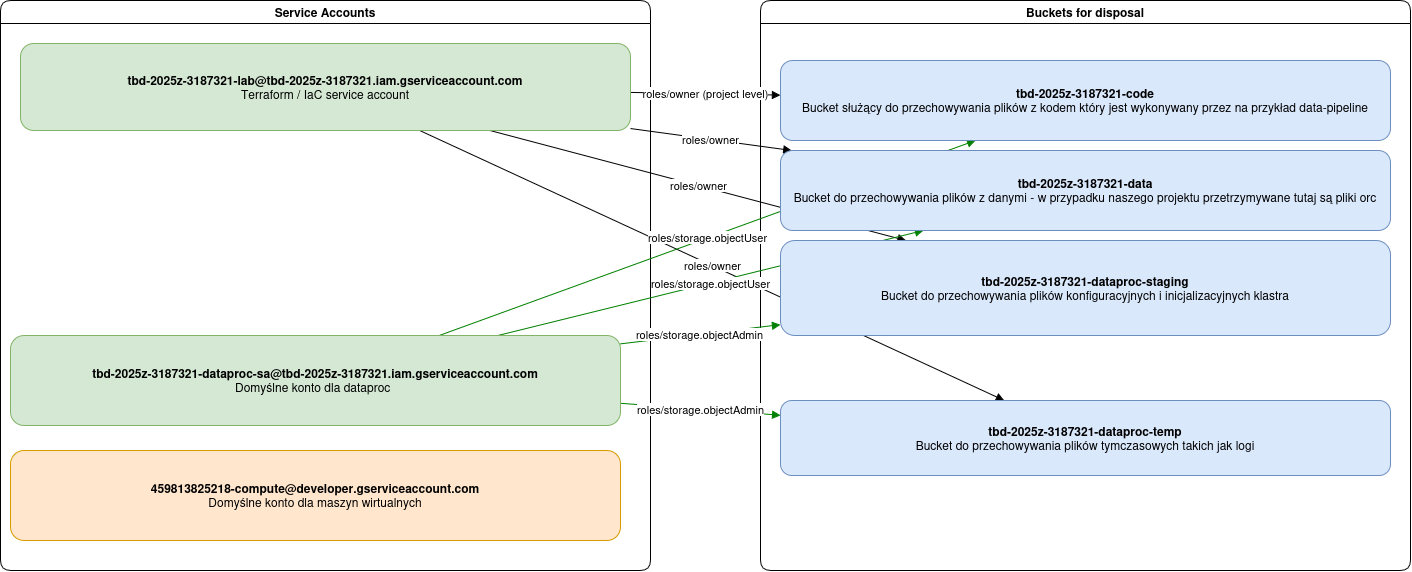

The diagram above was exported from draw.io. Its source (the exported page's mxGraphModel, read from the mxfile embedded in the PNG):
<mxGraphModel dx="1600" dy="935" grid="1" gridSize="10" guides="1" tooltips="1" connect="1" arrows="1" fold="1" page="1" pageScale="1" pageWidth="1600" pageHeight="900" math="0" shadow="0">
  <root>
    <mxCell id="0" />
    <mxCell id="1" parent="0" />
    <mxCell id="saGroup" parent="1" style="swimlane;childLayout=stackLayout;horizontal=1;rounded=1;whiteSpace=wrap;html=1;container=0;" value="Service Accounts" vertex="1">
      <mxGeometry height="570" width="650" x="20" y="40" as="geometry" />
    </mxCell>
    <mxCell id="bucketGroup" parent="1" style="swimlane;childLayout=stackLayout;horizontal=1;rounded=1;whiteSpace=wrap;html=1;container=0;" value="Buckets for disposal" vertex="1">
      <mxGeometry height="570" width="650" x="780" y="40" as="geometry" />
    </mxCell>
    <mxCell id="edgeTerraformCode" edge="1" parent="1" source="saTerraform" style="endArrow=block;html=1;rounded=0;" target="bCode" value="roles/owner (project level)">
      <mxGeometry relative="1" as="geometry" />
    </mxCell>
    <mxCell id="edgeTerraformData" edge="1" parent="1" source="saTerraform" style="endArrow=block;html=1;rounded=0;" target="bData" value="roles/owner">
      <mxGeometry relative="1" as="geometry" />
    </mxCell>
    <mxCell id="edgeTerraformStaging" edge="1" parent="1" source="saTerraform" style="endArrow=block;html=1;rounded=0;" target="bStaging" value="roles/owner">
      <mxGeometry relative="1" as="geometry" />
    </mxCell>
    <mxCell id="edgeTerraformTemp" edge="1" parent="1" source="saTerraform" style="endArrow=block;html=1;rounded=0;" target="bTemp" value="roles/owner">
      <mxGeometry relative="1" as="geometry" />
    </mxCell>
    <mxCell id="edgeDataprocTemp" edge="1" parent="1" source="saDataproc" style="endArrow=block;html=1;rounded=0;strokeColor=#008000;" target="bTemp" value="roles/storage.objectAdmin">
      <mxGeometry relative="1" as="geometry" />
    </mxCell>
    <mxCell id="edgeDataprocStaging" edge="1" parent="1" source="saDataproc" style="endArrow=block;html=1;rounded=0;strokeColor=#008000;" target="bStaging" value="roles/storage.objectAdmin">
      <mxGeometry relative="1" as="geometry" />
    </mxCell>
    <mxCell id="edgeDataprocCode" edge="1" parent="1" source="saDataproc" style="endArrow=block;html=1;rounded=0;strokeColor=#008000;" target="bCode" value="roles/storage.objectUser">
      <mxGeometry relative="1" as="geometry" />
    </mxCell>
    <mxCell id="edgeDataprocData" edge="1" parent="1" source="saDataproc" style="endArrow=block;html=1;rounded=0;strokeColor=#008000;" target="bData" value="roles/storage.objectUser">
      <mxGeometry relative="1" as="geometry" />
    </mxCell>
    <mxCell id="saTerraform" parent="1" style="rounded=1;whiteSpace=wrap;html=1;fillColor=#d5e8d4;strokeColor=#82b366;" value="&lt;b&gt;tbd-2025z-3187321-lab@tbd-2025z-3187321.iam.gserviceaccount.com&lt;/b&gt;&lt;br&gt;Terraform / IaC service account" vertex="1">
      <mxGeometry height="87" width="610" x="40" y="83" as="geometry" />
    </mxCell>
    <mxCell id="saCompute" parent="1" style="rounded=1;whiteSpace=wrap;html=1;fillColor=#ffe6cc;strokeColor=#d79b00;" value="&lt;div&gt;&lt;b&gt;459813825218-compute@developer.gserviceaccount.com&lt;/b&gt;&lt;/div&gt;&lt;div&gt;Domyślne konto dla maszyn wirtualnych&lt;/div&gt;" vertex="1">
      <mxGeometry height="90" width="610" x="30" y="490" as="geometry" />
    </mxCell>
    <mxCell id="saDataproc" parent="1" style="rounded=1;whiteSpace=wrap;html=1;fillColor=#d5e8d4;strokeColor=#82b366;" value="&lt;b&gt;tbd-2025z-3187321-dataproc-sa@tbd-2025z-3187321.iam.gserviceaccount.com&lt;/b&gt;&lt;br&gt;Domyślne konto dla dataproc&lt;span style=&quot;white-space: pre;&quot;&gt;&#09;&lt;/span&gt;" vertex="1">
      <mxGeometry height="90" width="610" x="30" y="375" as="geometry" />
    </mxCell>
    <mxCell id="bCode" parent="1" style="rounded=1;whiteSpace=wrap;html=1;fillColor=#dae8fc;strokeColor=#6c8ebf;container=0;" value="&lt;div&gt;&lt;b&gt;tbd-2025z-3187321-code&lt;/b&gt;&lt;/div&gt;Bucket służący do przechowywania plików z kodem który jest wykonywany przez na przykład data-pipeline" vertex="1">
      <mxGeometry height="80" width="610" x="800" y="100" as="geometry" />
    </mxCell>
    <mxCell id="bData" parent="1" style="rounded=1;whiteSpace=wrap;html=1;fillColor=#dae8fc;strokeColor=#6c8ebf;container=0;" value="&lt;div&gt;&lt;b&gt;tbd-2025z-3187321-data&lt;/b&gt;&lt;/div&gt;Bucket do przechowywania plików z danymi - w przypadku naszego projektu przetrzymywane tutaj są pliki orc" vertex="1">
      <mxGeometry height="80" width="610" x="800" y="190" as="geometry" />
    </mxCell>
    <mxCell id="bStaging" parent="1" style="rounded=1;whiteSpace=wrap;html=1;fillColor=#dae8fc;strokeColor=#6c8ebf;container=0;" value="&lt;div&gt;&lt;b&gt;tbd-2025z-3187321-dataproc-staging&lt;/b&gt;&lt;/div&gt;&lt;div&gt;Bucket do przechowywania plików konfiguracyjnych i inicjalizacyjnych klastra&lt;/div&gt;" vertex="1">
      <mxGeometry height="95" width="610" x="800" y="280" as="geometry" />
    </mxCell>
    <mxCell id="bTemp" parent="1" style="rounded=1;whiteSpace=wrap;html=1;fillColor=#dae8fc;strokeColor=#6c8ebf;container=0;" value="&lt;b&gt;tbd-2025z-3187321-dataproc-temp&lt;/b&gt;&lt;br&gt;Bucket do przechowywania plików tymczasowych takich jak logi" vertex="1">
      <mxGeometry height="75" width="610" x="800" y="440" as="geometry" />
    </mxCell>
  </root>
</mxGraphModel>